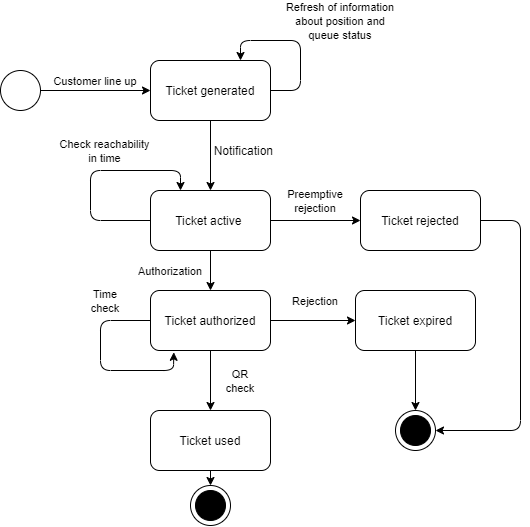

The diagram above was exported from draw.io. Its source (the exported page's mxGraphModel, read from the mxfile embedded in the PNG):
<mxGraphModel dx="594" dy="607" grid="1" gridSize="10" guides="1" tooltips="1" connect="1" arrows="1" fold="1" page="1" pageScale="1" pageWidth="827" pageHeight="1169" math="0" shadow="0">
  <root>
    <mxCell id="0" />
    <mxCell id="1" parent="0" />
    <mxCell id="mRBj2IfBudaOsxP5Vf77-1" value="" style="ellipse;whiteSpace=wrap;html=1;aspect=fixed;" parent="1" vertex="1">
      <mxGeometry x="120" y="240" width="40" height="40" as="geometry" />
    </mxCell>
    <mxCell id="mRBj2IfBudaOsxP5Vf77-2" value="Ticket generated" style="rounded=1;whiteSpace=wrap;html=1;" parent="1" vertex="1">
      <mxGeometry x="270" y="230" width="120" height="60" as="geometry" />
    </mxCell>
    <mxCell id="mRBj2IfBudaOsxP5Vf77-3" value="" style="endArrow=classic;html=1;exitX=1;exitY=0.5;exitDx=0;exitDy=0;entryX=0;entryY=0.5;entryDx=0;entryDy=0;" parent="1" source="mRBj2IfBudaOsxP5Vf77-1" target="mRBj2IfBudaOsxP5Vf77-2" edge="1">
      <mxGeometry width="50" height="50" relative="1" as="geometry">
        <mxPoint x="250" y="320" as="sourcePoint" />
        <mxPoint x="260" y="260" as="targetPoint" />
      </mxGeometry>
    </mxCell>
    <mxCell id="mRBj2IfBudaOsxP5Vf77-4" value="&lt;font style=&quot;font-size: 11px&quot;&gt;Customer line up&lt;/font&gt;" style="text;html=1;strokeColor=none;fillColor=none;align=center;verticalAlign=middle;whiteSpace=wrap;rounded=0;" parent="1" vertex="1">
      <mxGeometry x="170" y="240" width="90" height="20" as="geometry" />
    </mxCell>
    <mxCell id="mRBj2IfBudaOsxP5Vf77-5" value="" style="endArrow=classic;html=1;exitX=1;exitY=0.5;exitDx=0;exitDy=0;entryX=0.75;entryY=0;entryDx=0;entryDy=0;" parent="1" source="mRBj2IfBudaOsxP5Vf77-2" target="mRBj2IfBudaOsxP5Vf77-2" edge="1">
      <mxGeometry width="50" height="50" relative="1" as="geometry">
        <mxPoint x="270" y="310" as="sourcePoint" />
        <mxPoint x="350" y="210" as="targetPoint" />
        <Array as="points">
          <mxPoint x="420" y="260" />
          <mxPoint x="420" y="210" />
          <mxPoint x="360" y="210" />
        </Array>
      </mxGeometry>
    </mxCell>
    <mxCell id="mRBj2IfBudaOsxP5Vf77-6" value="&lt;span style=&quot;font-size: 11px&quot;&gt;Refresh of information about position and queue status&lt;/span&gt;" style="text;html=1;strokeColor=none;fillColor=none;align=center;verticalAlign=middle;whiteSpace=wrap;rounded=0;" parent="1" vertex="1">
      <mxGeometry x="400" y="180" width="120" height="20" as="geometry" />
    </mxCell>
    <mxCell id="mRBj2IfBudaOsxP5Vf77-10" value="Ticket authorized" style="rounded=1;whiteSpace=wrap;html=1;" parent="1" vertex="1">
      <mxGeometry x="270" y="460" width="120" height="60" as="geometry" />
    </mxCell>
    <mxCell id="mRBj2IfBudaOsxP5Vf77-12" value="&lt;font style=&quot;font-size: 11px&quot;&gt;Authorization&lt;/font&gt;" style="text;html=1;strokeColor=none;fillColor=none;align=center;verticalAlign=middle;whiteSpace=wrap;rounded=0;" parent="1" vertex="1">
      <mxGeometry x="270" y="430" width="40" height="20" as="geometry" />
    </mxCell>
    <mxCell id="mRBj2IfBudaOsxP5Vf77-13" value="" style="endArrow=classic;html=1;exitX=0.5;exitY=1;exitDx=0;exitDy=0;entryX=0.5;entryY=0;entryDx=0;entryDy=0;" parent="1" source="mRBj2IfBudaOsxP5Vf77-10" target="mRBj2IfBudaOsxP5Vf77-19" edge="1">
      <mxGeometry width="50" height="50" relative="1" as="geometry">
        <mxPoint x="380" y="490" as="sourcePoint" />
        <mxPoint x="330" y="570" as="targetPoint" />
      </mxGeometry>
    </mxCell>
    <mxCell id="mRBj2IfBudaOsxP5Vf77-14" value="" style="endArrow=classic;html=1;exitX=1;exitY=0.5;exitDx=0;exitDy=0;entryX=0;entryY=0.5;entryDx=0;entryDy=0;" parent="1" source="mRBj2IfBudaOsxP5Vf77-10" target="mRBj2IfBudaOsxP5Vf77-15" edge="1">
      <mxGeometry width="50" height="50" relative="1" as="geometry">
        <mxPoint x="380" y="490" as="sourcePoint" />
        <mxPoint x="450" y="490" as="targetPoint" />
      </mxGeometry>
    </mxCell>
    <mxCell id="mRBj2IfBudaOsxP5Vf77-15" value="Ticket expired" style="rounded=1;whiteSpace=wrap;html=1;" parent="1" vertex="1">
      <mxGeometry x="475" y="460" width="120" height="60" as="geometry" />
    </mxCell>
    <mxCell id="mRBj2IfBudaOsxP5Vf77-16" value="" style="endArrow=classic;html=1;entryX=0.194;entryY=1.03;entryDx=0;entryDy=0;entryPerimeter=0;" parent="1" target="mRBj2IfBudaOsxP5Vf77-10" edge="1">
      <mxGeometry width="50" height="50" relative="1" as="geometry">
        <mxPoint x="270" y="490" as="sourcePoint" />
        <mxPoint x="290" y="540" as="targetPoint" />
        <Array as="points">
          <mxPoint x="220" y="490" />
          <mxPoint x="220" y="540" />
          <mxPoint x="293" y="540" />
        </Array>
      </mxGeometry>
    </mxCell>
    <mxCell id="mRBj2IfBudaOsxP5Vf77-17" value="&lt;font style=&quot;font-size: 11px&quot;&gt;Time check&lt;/font&gt;" style="text;html=1;strokeColor=none;fillColor=none;align=center;verticalAlign=middle;whiteSpace=wrap;rounded=0;" parent="1" vertex="1">
      <mxGeometry x="205" y="460" width="40" height="20" as="geometry" />
    </mxCell>
    <mxCell id="mRBj2IfBudaOsxP5Vf77-18" value="&lt;font style=&quot;font-size: 11px&quot;&gt;Rejection&lt;/font&gt;" style="text;html=1;strokeColor=none;fillColor=none;align=center;verticalAlign=middle;whiteSpace=wrap;rounded=0;" parent="1" vertex="1">
      <mxGeometry x="415" y="460" width="40" height="20" as="geometry" />
    </mxCell>
    <mxCell id="mRBj2IfBudaOsxP5Vf77-19" value="Ticket used" style="rounded=1;whiteSpace=wrap;html=1;" parent="1" vertex="1">
      <mxGeometry x="270" y="580" width="120" height="60" as="geometry" />
    </mxCell>
    <mxCell id="mRBj2IfBudaOsxP5Vf77-21" value="&lt;font style=&quot;font-size: 11px&quot;&gt;QR check&lt;/font&gt;" style="text;html=1;strokeColor=none;fillColor=none;align=center;verticalAlign=middle;whiteSpace=wrap;rounded=0;" parent="1" vertex="1">
      <mxGeometry x="340" y="540" width="40" height="20" as="geometry" />
    </mxCell>
    <mxCell id="mRBj2IfBudaOsxP5Vf77-23" value="" style="endArrow=classic;html=1;exitX=0.5;exitY=1;exitDx=0;exitDy=0;" parent="1" source="mRBj2IfBudaOsxP5Vf77-19" target="mRBj2IfBudaOsxP5Vf77-24" edge="1">
      <mxGeometry width="50" height="50" relative="1" as="geometry">
        <mxPoint x="485" y="565" as="sourcePoint" />
        <mxPoint x="330" y="645" as="targetPoint" />
      </mxGeometry>
    </mxCell>
    <mxCell id="mRBj2IfBudaOsxP5Vf77-24" value="" style="ellipse;whiteSpace=wrap;html=1;aspect=fixed;" parent="1" vertex="1">
      <mxGeometry x="310" y="655" width="40" height="40" as="geometry" />
    </mxCell>
    <mxCell id="mRBj2IfBudaOsxP5Vf77-25" value="" style="ellipse;whiteSpace=wrap;html=1;aspect=fixed;fillColor=#000000;" parent="1" vertex="1">
      <mxGeometry x="315" y="660" width="30" height="30" as="geometry" />
    </mxCell>
    <mxCell id="mRBj2IfBudaOsxP5Vf77-26" value="" style="ellipse;whiteSpace=wrap;html=1;aspect=fixed;" parent="1" vertex="1">
      <mxGeometry x="515" y="580" width="40" height="40" as="geometry" />
    </mxCell>
    <mxCell id="mRBj2IfBudaOsxP5Vf77-27" value="" style="ellipse;whiteSpace=wrap;html=1;aspect=fixed;fillColor=#000000;" parent="1" vertex="1">
      <mxGeometry x="520" y="585" width="30" height="30" as="geometry" />
    </mxCell>
    <mxCell id="mRBj2IfBudaOsxP5Vf77-28" value="" style="endArrow=classic;html=1;exitX=0.5;exitY=1;exitDx=0;exitDy=0;entryX=0.5;entryY=0;entryDx=0;entryDy=0;" parent="1" source="mRBj2IfBudaOsxP5Vf77-15" target="mRBj2IfBudaOsxP5Vf77-26" edge="1">
      <mxGeometry width="50" height="50" relative="1" as="geometry">
        <mxPoint x="485" y="610" as="sourcePoint" />
        <mxPoint x="535" y="560" as="targetPoint" />
      </mxGeometry>
    </mxCell>
    <mxCell id="11qGn9STmDVUbEAukWkl-1" value="Ticket active&amp;nbsp;" style="rounded=1;whiteSpace=wrap;html=1;fillColor=#FFFFFF;" parent="1" vertex="1">
      <mxGeometry x="270" y="360" width="120" height="60" as="geometry" />
    </mxCell>
    <mxCell id="11qGn9STmDVUbEAukWkl-2" value="" style="endArrow=classic;html=1;exitX=0.5;exitY=1;exitDx=0;exitDy=0;" parent="1" source="mRBj2IfBudaOsxP5Vf77-2" target="11qGn9STmDVUbEAukWkl-1" edge="1">
      <mxGeometry width="50" height="50" relative="1" as="geometry">
        <mxPoint x="390" y="460" as="sourcePoint" />
        <mxPoint x="440" y="410" as="targetPoint" />
      </mxGeometry>
    </mxCell>
    <mxCell id="11qGn9STmDVUbEAukWkl-3" value="" style="endArrow=classic;html=1;exitX=0.5;exitY=1;exitDx=0;exitDy=0;entryX=0.5;entryY=0;entryDx=0;entryDy=0;" parent="1" source="11qGn9STmDVUbEAukWkl-1" target="mRBj2IfBudaOsxP5Vf77-10" edge="1">
      <mxGeometry width="50" height="50" relative="1" as="geometry">
        <mxPoint x="390" y="460" as="sourcePoint" />
        <mxPoint x="440" y="410" as="targetPoint" />
      </mxGeometry>
    </mxCell>
    <mxCell id="11qGn9STmDVUbEAukWkl-5" value="Ticket rejected" style="rounded=1;whiteSpace=wrap;html=1;fillColor=#FFFFFF;" parent="1" vertex="1">
      <mxGeometry x="480" y="360" width="120" height="60" as="geometry" />
    </mxCell>
    <mxCell id="11qGn9STmDVUbEAukWkl-6" value="" style="endArrow=classic;html=1;exitX=1;exitY=0.5;exitDx=0;exitDy=0;entryX=0;entryY=0.5;entryDx=0;entryDy=0;" parent="1" source="11qGn9STmDVUbEAukWkl-1" target="11qGn9STmDVUbEAukWkl-5" edge="1">
      <mxGeometry width="50" height="50" relative="1" as="geometry">
        <mxPoint x="390" y="460" as="sourcePoint" />
        <mxPoint x="440" y="410" as="targetPoint" />
      </mxGeometry>
    </mxCell>
    <mxCell id="11qGn9STmDVUbEAukWkl-9" value="" style="endArrow=classic;html=1;exitX=1;exitY=0.5;exitDx=0;exitDy=0;entryX=1;entryY=0.5;entryDx=0;entryDy=0;" parent="1" source="11qGn9STmDVUbEAukWkl-5" target="mRBj2IfBudaOsxP5Vf77-26" edge="1">
      <mxGeometry width="50" height="50" relative="1" as="geometry">
        <mxPoint x="390" y="430" as="sourcePoint" />
        <mxPoint x="560" y="570" as="targetPoint" />
        <Array as="points">
          <mxPoint x="640" y="390" />
          <mxPoint x="640" y="600" />
        </Array>
      </mxGeometry>
    </mxCell>
    <mxCell id="11qGn9STmDVUbEAukWkl-10" value="&lt;font style=&quot;font-size: 11px&quot;&gt;Preemptive rejection&lt;/font&gt;" style="text;html=1;strokeColor=none;fillColor=none;align=center;verticalAlign=middle;whiteSpace=wrap;rounded=0;" parent="1" vertex="1">
      <mxGeometry x="415" y="360" width="40" height="20" as="geometry" />
    </mxCell>
    <mxCell id="11qGn9STmDVUbEAukWkl-12" value="" style="endArrow=classic;html=1;exitX=0;exitY=0.5;exitDx=0;exitDy=0;entryX=0.25;entryY=0;entryDx=0;entryDy=0;" parent="1" source="11qGn9STmDVUbEAukWkl-1" target="11qGn9STmDVUbEAukWkl-1" edge="1">
      <mxGeometry width="50" height="50" relative="1" as="geometry">
        <mxPoint x="400" y="270" as="sourcePoint" />
        <mxPoint x="370" y="240" as="targetPoint" />
        <Array as="points">
          <mxPoint x="210" y="390" />
          <mxPoint x="210" y="340" />
          <mxPoint x="300" y="340" />
        </Array>
      </mxGeometry>
    </mxCell>
    <mxCell id="11qGn9STmDVUbEAukWkl-13" value="Notification&amp;nbsp;" style="text;html=1;strokeColor=none;fillColor=none;align=center;verticalAlign=middle;whiteSpace=wrap;rounded=0;" parent="1" vertex="1">
      <mxGeometry x="345" y="310" width="40" height="20" as="geometry" />
    </mxCell>
    <mxCell id="11qGn9STmDVUbEAukWkl-14" value="&lt;font style=&quot;font-size: 11px&quot;&gt;Check reachability in time&lt;/font&gt;" style="text;html=1;strokeColor=none;fillColor=none;align=center;verticalAlign=middle;whiteSpace=wrap;rounded=0;" parent="1" vertex="1">
      <mxGeometry x="177.5" y="310" width="95" height="20" as="geometry" />
    </mxCell>
  </root>
</mxGraphModel>